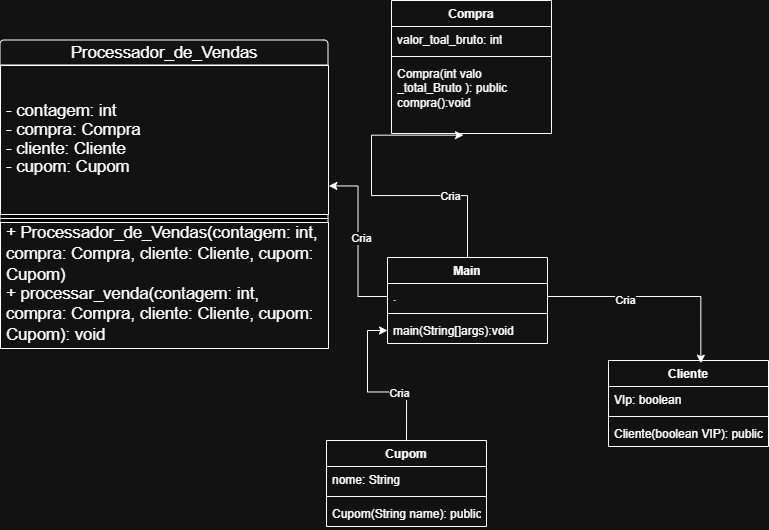

The diagram above was exported from draw.io. Its source (the exported page's mxGraphModel, read from the mxfile embedded in the PNG):
<mxGraphModel dx="1475" dy="796" grid="0" gridSize="10" guides="1" tooltips="1" connect="1" arrows="1" fold="1" page="1" pageScale="1" pageWidth="827" pageHeight="1169" math="0" shadow="0">
  <root>
    <mxCell id="0" />
    <mxCell id="1" parent="0" />
    <mxCell id="tMXskmAI4ShH2AciM-Of-101" parent="1" style="swimlane;fontStyle=1;align=center;verticalAlign=top;childLayout=stackLayout;horizontal=1;startSize=26;horizontalStack=0;resizeParent=1;resizeParentMax=0;resizeLast=0;collapsible=1;marginBottom=0;whiteSpace=wrap;html=1;" value="Main" vertex="1">
      <mxGeometry height="86" width="160" x="417" y="409" as="geometry" />
    </mxCell>
    <mxCell id="tMXskmAI4ShH2AciM-Of-102" parent="tMXskmAI4ShH2AciM-Of-101" style="text;strokeColor=none;fillColor=none;align=left;verticalAlign=top;spacingLeft=4;spacingRight=4;overflow=hidden;rotatable=0;points=[[0,0.5],[1,0.5]];portConstraint=eastwest;whiteSpace=wrap;html=1;" value="." vertex="1">
      <mxGeometry height="26" width="160" y="26" as="geometry" />
    </mxCell>
    <mxCell id="tMXskmAI4ShH2AciM-Of-103" parent="tMXskmAI4ShH2AciM-Of-101" style="line;strokeWidth=1;fillColor=none;align=left;verticalAlign=middle;spacingTop=-1;spacingLeft=3;spacingRight=3;rotatable=0;labelPosition=right;points=[];portConstraint=eastwest;strokeColor=inherit;" value="" vertex="1">
      <mxGeometry height="8" width="160" y="52" as="geometry" />
    </mxCell>
    <mxCell id="tMXskmAI4ShH2AciM-Of-104" parent="tMXskmAI4ShH2AciM-Of-101" style="text;strokeColor=none;fillColor=none;align=left;verticalAlign=top;spacingLeft=4;spacingRight=4;overflow=hidden;rotatable=0;points=[[0,0.5],[1,0.5]];portConstraint=eastwest;whiteSpace=wrap;html=1;" value="main(String[]args):void" vertex="1">
      <mxGeometry height="26" width="160" y="60" as="geometry" />
    </mxCell>
    <mxCell id="tMXskmAI4ShH2AciM-Of-124" parent="1" style="html=1;overflow=block;blockSpacing=1;swimlane;childLayout=stackLayout;horizontal=1;horizontalStack=0;resizeParent=1;resizeParentMax=0;resizeLast=0;collapsible=0;fontStyle=0;marginBottom=0;swimlaneFillColor=#unset;startSize=25;whiteSpace=wrap;fontSize=16.7;spacing=0;rounded=1;absoluteArcSize=1;arcSize=9;strokeWidth=NaN;" value="Processador_de_Vendas" vertex="1">
      <mxGeometry height="308" width="328" x="30" y="192" as="geometry" />
    </mxCell>
    <mxCell id="tMXskmAI4ShH2AciM-Of-125" parent="tMXskmAI4ShH2AciM-Of-124" style="part=1;html=1;resizeHeight=0;verticalAlign=middle;spacingLeft=4;spacingRight=4;overflow=hidden;rotatable=0;points=[[0,0.5],[1,0.5]];portConstraint=eastwest;swimlaneFillColor=#unset;whiteSpace=wrap;fontSize=16.7;align=left;" value="&lt;div style=&quot;display: flex; justify-content: flex-start; text-align: left; align-items: baseline; font-size: 0; line-height: 1.25;margin-top: -2px;&quot;&gt;&lt;span&gt;&lt;span style=&quot;font-size:16.7px;&quot;&gt;- contagem: int&#10;&lt;/span&gt;&lt;/span&gt;&lt;/div&gt;&lt;div style=&quot;display: flex; justify-content: flex-start; text-align: left; align-items: baseline; font-size: 0; line-height: 1.25;margin-top: -2px;&quot;&gt;&lt;span&gt;&lt;span style=&quot;font-size:16.7px;&quot;&gt;- compra: Compra&#10;&lt;/span&gt;&lt;/span&gt;&lt;/div&gt;&lt;div style=&quot;display: flex; justify-content: flex-start; text-align: left; align-items: baseline; font-size: 0; line-height: 1.25;margin-top: -2px;&quot;&gt;&lt;span&gt;&lt;span style=&quot;font-size:16.7px;&quot;&gt;- cliente: Cliente&#10;&lt;/span&gt;&lt;/span&gt;&lt;/div&gt;&lt;div style=&quot;display: flex; justify-content: flex-start; text-align: left; align-items: baseline; font-size: 0; line-height: 1.25;margin-top: -2px;&quot;&gt;&lt;span&gt;&lt;span style=&quot;font-size:16.7px;&quot;&gt;- cupom: Cupom&lt;/span&gt;&lt;/span&gt;&lt;/div&gt;" vertex="1">
      <mxGeometry height="149" width="328" y="25" as="geometry" />
    </mxCell>
    <mxCell id="tMXskmAI4ShH2AciM-Of-126" parent="tMXskmAI4ShH2AciM-Of-124" style="line;strokeWidth=1;fillColor=none;align=left;verticalAlign=middle;spacingTop=-1;spacingLeft=3;spacingRight=3;rotatable=0;labelPosition=right;points=[];portConstraint=eastwest;" value="" vertex="1">
      <mxGeometry height="8" width="328" y="174" as="geometry" />
    </mxCell>
    <mxCell id="tMXskmAI4ShH2AciM-Of-127" parent="tMXskmAI4ShH2AciM-Of-124" style="part=1;resizeHeight=0;align=left;verticalAlign=middle;spacingLeft=4;spacingRight=4;rotatable=0;points=[[0,0.5],[1,0.5]];portConstraint=eastwest;swimlaneFillColor=#unset;whiteSpace=wrap;overflow=block;blockSpacing=1;html=1;fontSize=13;" value="&lt;div style=&quot;display: flex; justify-content: flex-start; text-align: left; align-items: baseline; font-size: 0; line-height: 1.25;margin-top: -2px;&quot;&gt;&lt;span&gt;&lt;span style=&quot;font-size:16.7px;&quot;&gt;+ Processador_de_Vendas(contagem: int, compra: Compra, cliente: Cliente, cupom: Cupom)&#10;&lt;/span&gt;&lt;/span&gt;&lt;/div&gt;&lt;div style=&quot;display: flex; justify-content: flex-start; text-align: left; align-items: baseline; font-size: 0; line-height: 1.25;margin-top: -2px;&quot;&gt;&lt;span&gt;&lt;span style=&quot;font-size:16.7px;&quot;&gt;+ processar_venda(contagem: int, compra: Compra, cliente: Cliente, cupom: Cupom): void&lt;/span&gt;&lt;/span&gt;&lt;/div&gt;" vertex="1">
      <mxGeometry height="126" width="328" y="182" as="geometry" />
    </mxCell>
    <mxCell id="tMXskmAI4ShH2AciM-Of-146" edge="1" parent="1" source="tMXskmAI4ShH2AciM-Of-128" style="edgeStyle=orthogonalEdgeStyle;rounded=0;orthogonalLoop=1;jettySize=auto;html=1;exitX=0.5;exitY=0;exitDx=0;exitDy=0;" target="tMXskmAI4ShH2AciM-Of-104">
      <mxGeometry relative="1" as="geometry" />
    </mxCell>
    <mxCell id="tMXskmAI4ShH2AciM-Of-147" connectable="0" parent="tMXskmAI4ShH2AciM-Of-146" style="edgeLabel;html=1;align=center;verticalAlign=middle;resizable=0;points=[];" value="Cria" vertex="1">
      <mxGeometry relative="1" x="-0.3423" y="1" as="geometry">
        <mxPoint as="offset" />
      </mxGeometry>
    </mxCell>
    <mxCell id="tMXskmAI4ShH2AciM-Of-128" parent="1" style="swimlane;fontStyle=1;align=center;verticalAlign=top;childLayout=stackLayout;horizontal=1;startSize=26;horizontalStack=0;resizeParent=1;resizeParentMax=0;resizeLast=0;collapsible=1;marginBottom=0;whiteSpace=wrap;html=1;" value="Cupom" vertex="1">
      <mxGeometry height="86" width="160" x="356" y="592" as="geometry" />
    </mxCell>
    <mxCell id="tMXskmAI4ShH2AciM-Of-129" parent="tMXskmAI4ShH2AciM-Of-128" style="text;strokeColor=none;fillColor=none;align=left;verticalAlign=top;spacingLeft=4;spacingRight=4;overflow=hidden;rotatable=0;points=[[0,0.5],[1,0.5]];portConstraint=eastwest;whiteSpace=wrap;html=1;" value="nome: String" vertex="1">
      <mxGeometry height="26" width="160" y="26" as="geometry" />
    </mxCell>
    <mxCell id="tMXskmAI4ShH2AciM-Of-130" parent="tMXskmAI4ShH2AciM-Of-128" style="line;strokeWidth=1;fillColor=none;align=left;verticalAlign=middle;spacingTop=-1;spacingLeft=3;spacingRight=3;rotatable=0;labelPosition=right;points=[];portConstraint=eastwest;strokeColor=inherit;" value="" vertex="1">
      <mxGeometry height="8" width="160" y="52" as="geometry" />
    </mxCell>
    <mxCell id="tMXskmAI4ShH2AciM-Of-131" parent="tMXskmAI4ShH2AciM-Of-128" style="text;strokeColor=none;fillColor=none;align=left;verticalAlign=top;spacingLeft=4;spacingRight=4;overflow=hidden;rotatable=0;points=[[0,0.5],[1,0.5]];portConstraint=eastwest;whiteSpace=wrap;html=1;" value="Cupom(String name): public" vertex="1">
      <mxGeometry height="26" width="160" y="60" as="geometry" />
    </mxCell>
    <mxCell id="tMXskmAI4ShH2AciM-Of-132" parent="1" style="swimlane;fontStyle=1;align=center;verticalAlign=top;childLayout=stackLayout;horizontal=1;startSize=26;horizontalStack=0;resizeParent=1;resizeParentMax=0;resizeLast=0;collapsible=1;marginBottom=0;whiteSpace=wrap;html=1;" value="Compra" vertex="1">
      <mxGeometry height="133" width="160" x="421" y="152" as="geometry" />
    </mxCell>
    <mxCell id="tMXskmAI4ShH2AciM-Of-133" parent="tMXskmAI4ShH2AciM-Of-132" style="text;strokeColor=none;fillColor=none;align=left;verticalAlign=top;spacingLeft=4;spacingRight=4;overflow=hidden;rotatable=0;points=[[0,0.5],[1,0.5]];portConstraint=eastwest;whiteSpace=wrap;html=1;" value="valor_toal_bruto: int" vertex="1">
      <mxGeometry height="26" width="160" y="26" as="geometry" />
    </mxCell>
    <mxCell id="tMXskmAI4ShH2AciM-Of-134" parent="tMXskmAI4ShH2AciM-Of-132" style="line;strokeWidth=1;fillColor=none;align=left;verticalAlign=middle;spacingTop=-1;spacingLeft=3;spacingRight=3;rotatable=0;labelPosition=right;points=[];portConstraint=eastwest;strokeColor=inherit;" value="" vertex="1">
      <mxGeometry height="8" width="160" y="52" as="geometry" />
    </mxCell>
    <mxCell id="tMXskmAI4ShH2AciM-Of-135" parent="tMXskmAI4ShH2AciM-Of-132" style="text;strokeColor=none;fillColor=none;align=left;verticalAlign=top;spacingLeft=4;spacingRight=4;overflow=hidden;rotatable=0;points=[[0,0.5],[1,0.5]];portConstraint=eastwest;whiteSpace=wrap;html=1;" value="Compra(int valo _total_Bruto ): public&lt;div&gt;compra():void&lt;/div&gt;" vertex="1">
      <mxGeometry height="73" width="160" y="60" as="geometry" />
    </mxCell>
    <mxCell id="tMXskmAI4ShH2AciM-Of-136" parent="1" style="swimlane;fontStyle=1;align=center;verticalAlign=top;childLayout=stackLayout;horizontal=1;startSize=26;horizontalStack=0;resizeParent=1;resizeParentMax=0;resizeLast=0;collapsible=1;marginBottom=0;whiteSpace=wrap;html=1;" value="Cliente" vertex="1">
      <mxGeometry height="86" width="160" x="638" y="512" as="geometry" />
    </mxCell>
    <mxCell id="tMXskmAI4ShH2AciM-Of-137" parent="tMXskmAI4ShH2AciM-Of-136" style="text;strokeColor=none;fillColor=none;align=left;verticalAlign=top;spacingLeft=4;spacingRight=4;overflow=hidden;rotatable=0;points=[[0,0.5],[1,0.5]];portConstraint=eastwest;whiteSpace=wrap;html=1;" value="VIp: boolean" vertex="1">
      <mxGeometry height="26" width="160" y="26" as="geometry" />
    </mxCell>
    <mxCell id="tMXskmAI4ShH2AciM-Of-138" parent="tMXskmAI4ShH2AciM-Of-136" style="line;strokeWidth=1;fillColor=none;align=left;verticalAlign=middle;spacingTop=-1;spacingLeft=3;spacingRight=3;rotatable=0;labelPosition=right;points=[];portConstraint=eastwest;strokeColor=inherit;" value="" vertex="1">
      <mxGeometry height="8" width="160" y="52" as="geometry" />
    </mxCell>
    <mxCell id="tMXskmAI4ShH2AciM-Of-139" parent="tMXskmAI4ShH2AciM-Of-136" style="text;strokeColor=none;fillColor=none;align=left;verticalAlign=top;spacingLeft=4;spacingRight=4;overflow=hidden;rotatable=0;points=[[0,0.5],[1,0.5]];portConstraint=eastwest;whiteSpace=wrap;html=1;" value="Cliente(boolean VIP): public" vertex="1">
      <mxGeometry height="26" width="160" y="60" as="geometry" />
    </mxCell>
    <mxCell id="tMXskmAI4ShH2AciM-Of-140" edge="1" parent="1" source="tMXskmAI4ShH2AciM-Of-102" style="edgeStyle=orthogonalEdgeStyle;rounded=0;orthogonalLoop=1;jettySize=auto;html=1;exitX=0;exitY=0.5;exitDx=0;exitDy=0;entryX=1.001;entryY=0.808;entryDx=0;entryDy=0;entryPerimeter=0;" target="tMXskmAI4ShH2AciM-Of-125">
      <mxGeometry relative="1" as="geometry" />
    </mxCell>
    <mxCell id="tMXskmAI4ShH2AciM-Of-141" connectable="0" parent="tMXskmAI4ShH2AciM-Of-140" style="edgeLabel;html=1;align=center;verticalAlign=middle;resizable=0;points=[];" value="Cria" vertex="1">
      <mxGeometry relative="1" x="0.0417" y="-3" as="geometry">
        <mxPoint as="offset" />
      </mxGeometry>
    </mxCell>
    <mxCell id="tMXskmAI4ShH2AciM-Of-142" edge="1" parent="1" source="tMXskmAI4ShH2AciM-Of-101" style="edgeStyle=orthogonalEdgeStyle;rounded=0;orthogonalLoop=1;jettySize=auto;html=1;exitX=0.5;exitY=0;exitDx=0;exitDy=0;entryX=0.45;entryY=1.023;entryDx=0;entryDy=0;entryPerimeter=0;" target="tMXskmAI4ShH2AciM-Of-135">
      <mxGeometry relative="1" as="geometry" />
    </mxCell>
    <mxCell id="tMXskmAI4ShH2AciM-Of-143" connectable="0" parent="tMXskmAI4ShH2AciM-Of-142" style="edgeLabel;html=1;align=center;verticalAlign=middle;resizable=0;points=[];" value="Cria" vertex="1">
      <mxGeometry relative="1" x="-0.4892" as="geometry">
        <mxPoint x="-1" as="offset" />
      </mxGeometry>
    </mxCell>
    <mxCell id="tMXskmAI4ShH2AciM-Of-144" edge="1" parent="1" source="tMXskmAI4ShH2AciM-Of-102" style="edgeStyle=orthogonalEdgeStyle;rounded=0;orthogonalLoop=1;jettySize=auto;html=1;exitX=1;exitY=0.5;exitDx=0;exitDy=0;entryX=0.577;entryY=0.031;entryDx=0;entryDy=0;entryPerimeter=0;" target="tMXskmAI4ShH2AciM-Of-136">
      <mxGeometry relative="1" as="geometry" />
    </mxCell>
    <mxCell id="tMXskmAI4ShH2AciM-Of-145" connectable="0" parent="tMXskmAI4ShH2AciM-Of-144" style="edgeLabel;html=1;align=center;verticalAlign=middle;resizable=0;points=[];" value="Cria" vertex="1">
      <mxGeometry relative="1" x="-0.297" y="-3" as="geometry">
        <mxPoint as="offset" />
      </mxGeometry>
    </mxCell>
  </root>
</mxGraphModel>